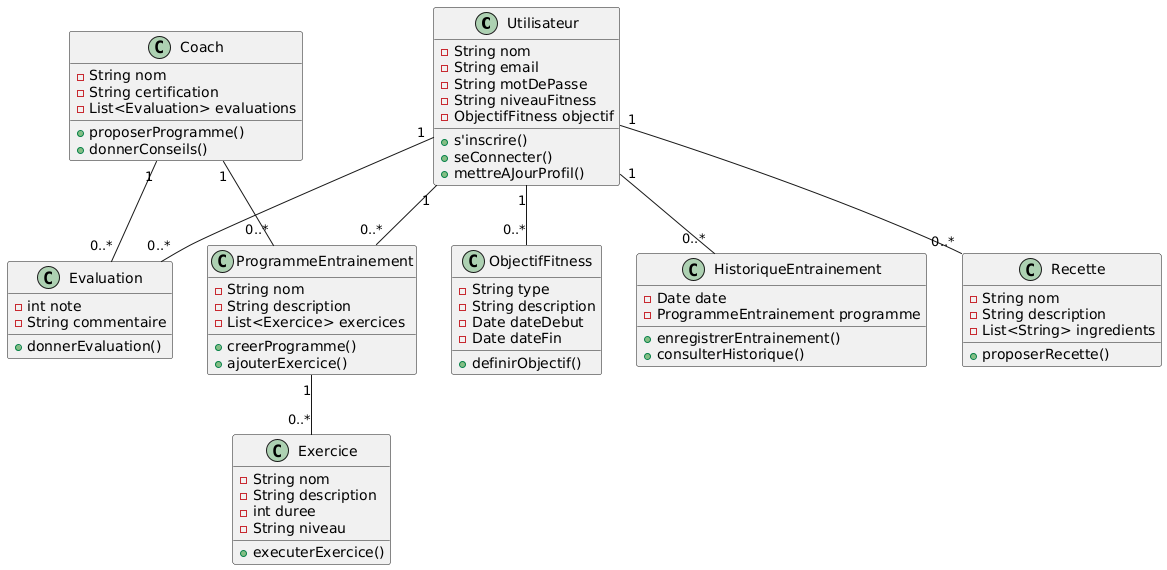

The diagram above was rendered by PlantUML. Its source (embedded in the PNG):
@startuml
class Utilisateur {
  - String nom
  - String email
  - String motDePasse
  - String niveauFitness
  - ObjectifFitness objectif
  + s'inscrire()
  + seConnecter()
  + mettreAJourProfil()
}

class ObjectifFitness {
  - String type
  - String description
  - Date dateDebut
  - Date dateFin
  + definirObjectif()
}

class ProgrammeEntrainement {
  - String nom
  - String description
  - List<Exercice> exercices
  + creerProgramme()
  + ajouterExercice()
}

class Exercice {
  - String nom
  - String description
  - int duree
  - String niveau
  + executerExercice()
}

class HistoriqueEntrainement {
  - Date date
  - ProgrammeEntrainement programme
  + enregistrerEntrainement()
  + consulterHistorique()
}

class Coach {
  - String nom
  - String certification
  - List<Evaluation> evaluations
  + proposerProgramme()
  + donnerConseils()
}

class Evaluation {
  - int note
  - String commentaire
  + donnerEvaluation()
}

class Recette {
  - String nom
  - String description
  - List<String> ingredients
  + proposerRecette()
}

Utilisateur "1" -- "0..*" ObjectifFitness
Utilisateur "1" -- "0..*" ProgrammeEntrainement
Utilisateur "1" -- "0..*" HistoriqueEntrainement
Utilisateur "1" -- "0..*" Evaluation
Utilisateur "1" -- "0..*" Recette
ProgrammeEntrainement "1" -- "0..*" Exercice
Coach "1" -- "0..*" ProgrammeEntrainement
Coach "1" -- "0..*" Evaluation
@enduml